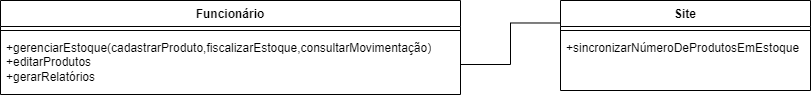

The diagram above was exported from draw.io. Its source (the exported page's mxGraphModel, read from the mxfile embedded in the PNG):
<mxGraphModel dx="814" dy="534" grid="1" gridSize="10" guides="1" tooltips="1" connect="1" arrows="1" fold="1" page="1" pageScale="1" pageWidth="827" pageHeight="1169" math="0" shadow="0">
  <root>
    <mxCell id="0" />
    <mxCell id="1" parent="0" />
    <mxCell id="5hh5V-L8L8Ez_PAbE5Sh-22" value="Funcionário" style="swimlane;fontStyle=1;align=center;verticalAlign=top;childLayout=stackLayout;horizontal=1;startSize=26;horizontalStack=0;resizeParent=1;resizeParentMax=0;resizeLast=0;collapsible=1;marginBottom=0;whiteSpace=wrap;html=1;" vertex="1" parent="1">
      <mxGeometry x="10" y="120" width="460" height="94" as="geometry" />
    </mxCell>
    <mxCell id="5hh5V-L8L8Ez_PAbE5Sh-24" value="" style="line;strokeWidth=1;fillColor=none;align=left;verticalAlign=middle;spacingTop=-1;spacingLeft=3;spacingRight=3;rotatable=0;labelPosition=right;points=[];portConstraint=eastwest;strokeColor=inherit;" vertex="1" parent="5hh5V-L8L8Ez_PAbE5Sh-22">
      <mxGeometry y="26" width="460" height="8" as="geometry" />
    </mxCell>
    <mxCell id="5hh5V-L8L8Ez_PAbE5Sh-25" value="+gerenciarEstoque(cadastrarProduto,fiscalizarEstoque,consultarMovimentação)&lt;br&gt;+editarProdutos&lt;br&gt;+gerarRelatórios" style="text;strokeColor=none;fillColor=none;align=left;verticalAlign=top;spacingLeft=4;spacingRight=4;overflow=hidden;rotatable=0;points=[[0,0.5],[1,0.5]];portConstraint=eastwest;whiteSpace=wrap;html=1;" vertex="1" parent="5hh5V-L8L8Ez_PAbE5Sh-22">
      <mxGeometry y="34" width="460" height="60" as="geometry" />
    </mxCell>
    <mxCell id="5hh5V-L8L8Ez_PAbE5Sh-26" value="Site" style="swimlane;fontStyle=1;align=center;verticalAlign=top;childLayout=stackLayout;horizontal=1;startSize=26;horizontalStack=0;resizeParent=1;resizeParentMax=0;resizeLast=0;collapsible=1;marginBottom=0;whiteSpace=wrap;html=1;" vertex="1" parent="1">
      <mxGeometry x="570" y="120" width="250" height="90" as="geometry" />
    </mxCell>
    <mxCell id="5hh5V-L8L8Ez_PAbE5Sh-28" value="" style="line;strokeWidth=1;fillColor=none;align=left;verticalAlign=middle;spacingTop=-1;spacingLeft=3;spacingRight=3;rotatable=0;labelPosition=right;points=[];portConstraint=eastwest;strokeColor=inherit;" vertex="1" parent="5hh5V-L8L8Ez_PAbE5Sh-26">
      <mxGeometry y="26" width="250" height="8" as="geometry" />
    </mxCell>
    <mxCell id="5hh5V-L8L8Ez_PAbE5Sh-29" value="+sincronizarNúmeroDeProdutosEmEstoque" style="text;strokeColor=none;fillColor=none;align=left;verticalAlign=top;spacingLeft=4;spacingRight=4;overflow=hidden;rotatable=0;points=[[0,0.5],[1,0.5]];portConstraint=eastwest;whiteSpace=wrap;html=1;" vertex="1" parent="5hh5V-L8L8Ez_PAbE5Sh-26">
      <mxGeometry y="34" width="250" height="56" as="geometry" />
    </mxCell>
    <mxCell id="5hh5V-L8L8Ez_PAbE5Sh-32" style="edgeStyle=orthogonalEdgeStyle;rounded=0;orthogonalLoop=1;jettySize=auto;html=1;exitX=1;exitY=0.5;exitDx=0;exitDy=0;entryX=0;entryY=0.25;entryDx=0;entryDy=0;endArrow=none;endFill=0;" edge="1" parent="1" source="5hh5V-L8L8Ez_PAbE5Sh-25" target="5hh5V-L8L8Ez_PAbE5Sh-26">
      <mxGeometry relative="1" as="geometry" />
    </mxCell>
  </root>
</mxGraphModel>